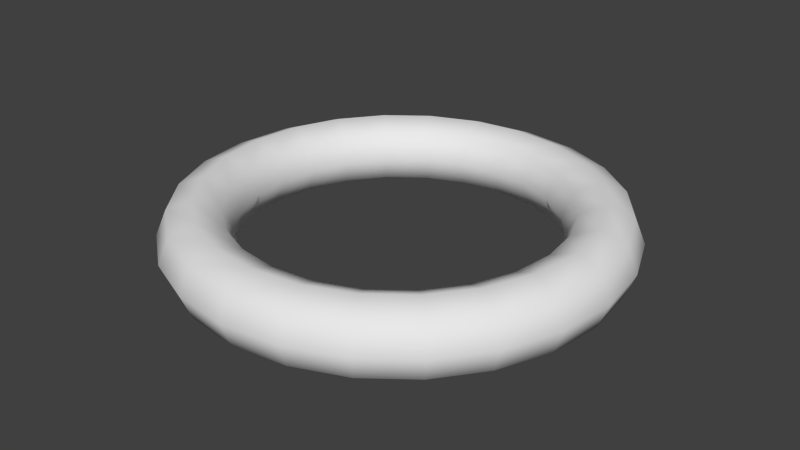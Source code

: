 # Source: rang.blend  (saved by Blender 2.70.0; exported with 4.5.12 LTS)
import bpy
from mathutils import Matrix  # noqa: F401  (used for matrix-valued properties, if any)

bpy.ops.wm.read_factory_settings(use_empty=True)
scene = bpy.context.scene
scene.name = 'Scene'

# ---- collections
col_collection_1 = bpy.data.collections.new('Collection 1'); scene.collection.children.link(col_collection_1)

# ---- world
world_world = bpy.data.worlds.new('World'); scene.world = world_world
world_world.color = (0.05088, 0.05088, 0.05088)
world_world.use_sun_shadow = False
world_world.sun_shadow_jitter_overblur = 0.0
world_world.cycles.sampling_method = 'MANUAL'
world_world.cycles.sample_map_resolution = 256

# ---- meshes
me_torus = bpy.data.meshes.new('Torus')
me_torus.from_pydata([(1.19, 0.0, 0.0), (1.134, 0.0, 0.1344), (1.0, 0.0, 0.19), (0.8656, 0.0, 0.1344), (0.81, 0.0, 2.327e-17), (0.8656, 0.0, -0.1344), (1.0, 0.0, -0.19), (1.134, 0.0, -0.1344), (1.149, 0.308, 0.0), (1.096, 0.2936, 0.1344), (0.9659, 0.2588, 0.19), (0.8362, 0.224, 0.1344), (0.7824, 0.2096, 2.327e-17), (0.8362, 0.224, -0.1344), (0.9659, 0.2588, -0.19), (1.096, 0.2936, -0.1344), (1.031, 0.595, 0.0), (0.9824, 0.5672, 0.1344), (0.866, 0.5, 0.19), (0.7497, 0.4328, 0.1344), (0.7015, 0.405, 2.327e-17), (0.7497, 0.4328, -0.1344), (0.866, 0.5, -0.19), (0.9824, 0.5672, -0.1344), (0.8415, 0.8415, 0.0), (0.8021, 0.8021, 0.1344), (0.7071, 0.7071, 0.19), (0.6121, 0.6121, 0.1344), (0.5728, 0.5728, 2.327e-17), (0.6121, 0.6121, -0.1344), (0.7071, 0.7071, -0.19), (0.8021, 0.8021, -0.1344), (0.595, 1.031, 0.0), (0.5672, 0.9824, 0.1344), (0.5, 0.866, 0.19), (0.4328, 0.7497, 0.1344), (0.405, 0.7015, 2.327e-17), (0.4328, 0.7497, -0.1344), (0.5, 0.866, -0.19), (0.5672, 0.9824, -0.1344), (0.308, 1.149, 0.0), (0.2936, 1.096, 0.1344), (0.2588, 0.9659, 0.19), (0.224, 0.8362, 0.1344), (0.2096, 0.7824, 2.327e-17), (0.224, 0.8362, -0.1344), (0.2588, 0.9659, -0.19), (0.2936, 1.096, -0.1344), (1.788e-07, 1.19, 0.0), (5.96e-08, 1.134, 0.1344), (8.941e-08, 1.0, 0.19), (8.941e-08, 0.8656, 0.1344), (8.941e-08, 0.81, 2.327e-17), (8.941e-08, 0.8656, -0.1344), (8.941e-08, 1.0, -0.19), (5.96e-08, 1.134, -0.1344), (-0.308, 1.149, 0.0), (-0.2936, 1.096, 0.1344), (-0.2588, 0.9659, 0.19), (-0.224, 0.8362, 0.1344), (-0.2096, 0.7824, 2.327e-17), (-0.224, 0.8362, -0.1344), (-0.2588, 0.9659, -0.19), (-0.2936, 1.096, -0.1344), (-0.595, 1.031, 0.0), (-0.5672, 0.9824, 0.1344), (-0.5, 0.866, 0.19), (-0.4328, 0.7497, 0.1344), (-0.405, 0.7015, 2.327e-17), (-0.4328, 0.7497, -0.1344), (-0.5, 0.866, -0.19), (-0.5672, 0.9824, -0.1344), (-0.8415, 0.8415, 0.0), (-0.8021, 0.8021, 0.1344), (-0.7071, 0.7071, 0.19), (-0.6121, 0.6121, 0.1344), (-0.5728, 0.5728, 2.327e-17), (-0.6121, 0.6121, -0.1344), (-0.7071, 0.7071, -0.19), (-0.8021, 0.8021, -0.1344), (-1.031, 0.595, 0.0), (-0.9824, 0.5672, 0.1344), (-0.866, 0.5, 0.19), (-0.7497, 0.4328, 0.1344), (-0.7015, 0.405, 2.327e-17), (-0.7497, 0.4328, -0.1344), (-0.866, 0.5, -0.19), (-0.9824, 0.5672, -0.1344), (-1.149, 0.308, 0.0), (-1.096, 0.2936, 0.1344), (-0.9659, 0.2588, 0.19), (-0.8362, 0.224, 0.1344), (-0.7824, 0.2096, 2.327e-17), (-0.8362, 0.224, -0.1344), (-0.9659, 0.2588, -0.19), (-1.096, 0.2936, -0.1344), (-1.19, 1.04e-07, 0.0), (-1.134, 9.917e-08, 0.1344), (-1.0, 8.742e-08, 0.19), (-0.8656, 7.568e-08, 0.1344), (-0.81, 7.081e-08, 2.327e-17), (-0.8656, 7.568e-08, -0.1344), (-1.0, 8.742e-08, -0.19), (-1.134, 9.917e-08, -0.1344), (-1.149, -0.308, 0.0), (-1.096, -0.2936, 0.1344), (-0.9659, -0.2588, 0.19), (-0.8362, -0.224, 0.1344), (-0.7824, -0.2096, 2.327e-17), (-0.8362, -0.224, -0.1344), (-0.9659, -0.2588, -0.19), (-1.096, -0.2936, -0.1344), (-1.031, -0.595, 0.0), (-0.9824, -0.5672, 0.1344), (-0.866, -0.5, 0.19), (-0.7497, -0.4328, 0.1344), (-0.7015, -0.405, 2.327e-17), (-0.7497, -0.4328, -0.1344), (-0.866, -0.5, -0.19), (-0.9824, -0.5672, -0.1344), (-0.8415, -0.8415, 0.0), (-0.8021, -0.8021, 0.1344), (-0.7071, -0.7071, 0.19), (-0.6121, -0.6121, 0.1344), (-0.5728, -0.5728, 2.327e-17), (-0.6121, -0.6121, -0.1344), (-0.7071, -0.7071, -0.19), (-0.8021, -0.8021, -0.1344), (-0.595, -1.031, 0.0), (-0.5672, -0.9824, 0.1344), (-0.5, -0.866, 0.19), (-0.4328, -0.7497, 0.1344), (-0.405, -0.7015, 2.327e-17), (-0.4328, -0.7497, -0.1344), (-0.5, -0.866, -0.19), (-0.5672, -0.9824, -0.1344), (-0.308, -1.149, 0.0), (-0.2936, -1.096, 0.1344), (-0.2588, -0.9659, 0.19), (-0.224, -0.8362, 0.1344), (-0.2096, -0.7824, 2.327e-17), (-0.224, -0.8362, -0.1344), (-0.2588, -0.9659, -0.19), (-0.2936, -1.096, -0.1344), (1.788e-07, -1.19, 0.0), (5.96e-08, -1.134, 0.1344), (8.941e-08, -1.0, 0.19), (8.941e-08, -0.8656, 0.1344), (8.941e-08, -0.81, 2.327e-17), (8.941e-08, -0.8656, -0.1344), (8.941e-08, -1.0, -0.19), (5.96e-08, -1.134, -0.1344), (0.308, -1.149, 0.0), (0.2936, -1.096, 0.1344), (0.2588, -0.9659, 0.19), (0.224, -0.8362, 0.1344), (0.2096, -0.7824, 2.327e-17), (0.224, -0.8362, -0.1344), (0.2588, -0.9659, -0.19), (0.2936, -1.096, -0.1344), (0.595, -1.031, 0.0), (0.5672, -0.9824, 0.1344), (0.5, -0.866, 0.19), (0.4328, -0.7497, 0.1344), (0.405, -0.7015, 2.327e-17), (0.4328, -0.7497, -0.1344), (0.5, -0.866, -0.19), (0.5672, -0.9824, -0.1344), (0.8415, -0.8415, 0.0), (0.8021, -0.8021, 0.1344), (0.7071, -0.7071, 0.19), (0.6121, -0.6121, 0.1344), (0.5728, -0.5728, 2.327e-17), (0.6121, -0.6121, -0.1344), (0.7071, -0.7071, -0.19), (0.8021, -0.8021, -0.1344), (1.031, -0.595, 0.0), (0.9824, -0.5672, 0.1344), (0.866, -0.5, 0.19), (0.7497, -0.4328, 0.1344), (0.7015, -0.405, 2.327e-17), (0.7497, -0.4328, -0.1344), (0.866, -0.5, -0.19), (0.9824, -0.5672, -0.1344), (1.149, -0.308, 0.0), (1.096, -0.2936, 0.1344), (0.9659, -0.2588, 0.19), (0.8362, -0.224, 0.1344), (0.7824, -0.2096, 2.327e-17), (0.8362, -0.224, -0.1344), (0.9659, -0.2588, -0.19), (1.096, -0.2936, -0.1344)], [], [(0, 8, 9, 1), (1, 9, 10, 2), (2, 10, 11, 3), (3, 11, 12, 4), (4, 12, 13, 5), (5, 13, 14, 6), (6, 14, 15, 7), (0, 7, 15, 8), (8, 16, 17, 9), (9, 17, 18, 10), (10, 18, 19, 11), (11, 19, 20, 12), (12, 20, 21, 13), (13, 21, 22, 14), (14, 22, 23, 15), (15, 23, 16, 8), (16, 24, 25, 17), (17, 25, 26, 18), (18, 26, 27, 19), (19, 27, 28, 20), (20, 28, 29, 21), (21, 29, 30, 22), (22, 30, 31, 23), (23, 31, 24, 16), (24, 32, 33, 25), (25, 33, 34, 26), (26, 34, 35, 27), (27, 35, 36, 28), (28, 36, 37, 29), (29, 37, 38, 30), (30, 38, 39, 31), (31, 39, 32, 24), (32, 40, 41, 33), (33, 41, 42, 34), (34, 42, 43, 35), (35, 43, 44, 36), (36, 44, 45, 37), (37, 45, 46, 38), (38, 46, 47, 39), (39, 47, 40, 32), (40, 48, 49, 41), (41, 49, 50, 42), (42, 50, 51, 43), (43, 51, 52, 44), (44, 52, 53, 45), (45, 53, 54, 46), (46, 54, 55, 47), (47, 55, 48, 40), (48, 56, 57, 49), (49, 57, 58, 50), (50, 58, 59, 51), (51, 59, 60, 52), (52, 60, 61, 53), (53, 61, 62, 54), (54, 62, 63, 55), (55, 63, 56, 48), (56, 64, 65, 57), (57, 65, 66, 58), (58, 66, 67, 59), (59, 67, 68, 60), (60, 68, 69, 61), (61, 69, 70, 62), (62, 70, 71, 63), (63, 71, 64, 56), (64, 72, 73, 65), (65, 73, 74, 66), (66, 74, 75, 67), (67, 75, 76, 68), (68, 76, 77, 69), (69, 77, 78, 70), (70, 78, 79, 71), (71, 79, 72, 64), (72, 80, 81, 73), (73, 81, 82, 74), (74, 82, 83, 75), (75, 83, 84, 76), (76, 84, 85, 77), (77, 85, 86, 78), (78, 86, 87, 79), (79, 87, 80, 72), (80, 88, 89, 81), (81, 89, 90, 82), (82, 90, 91, 83), (83, 91, 92, 84), (84, 92, 93, 85), (85, 93, 94, 86), (86, 94, 95, 87), (87, 95, 88, 80), (88, 96, 97, 89), (89, 97, 98, 90), (90, 98, 99, 91), (91, 99, 100, 92), (92, 100, 101, 93), (93, 101, 102, 94), (94, 102, 103, 95), (95, 103, 96, 88), (96, 104, 105, 97), (97, 105, 106, 98), (98, 106, 107, 99), (99, 107, 108, 100), (100, 108, 109, 101), (101, 109, 110, 102), (102, 110, 111, 103), (103, 111, 104, 96), (104, 112, 113, 105), (105, 113, 114, 106), (106, 114, 115, 107), (107, 115, 116, 108), (108, 116, 117, 109), (109, 117, 118, 110), (110, 118, 119, 111), (111, 119, 112, 104), (112, 120, 121, 113), (113, 121, 122, 114), (114, 122, 123, 115), (115, 123, 124, 116), (116, 124, 125, 117), (117, 125, 126, 118), (118, 126, 127, 119), (119, 127, 120, 112), (120, 128, 129, 121), (121, 129, 130, 122), (122, 130, 131, 123), (123, 131, 132, 124), (124, 132, 133, 125), (125, 133, 134, 126), (126, 134, 135, 127), (127, 135, 128, 120), (128, 136, 137, 129), (129, 137, 138, 130), (130, 138, 139, 131), (131, 139, 140, 132), (132, 140, 141, 133), (133, 141, 142, 134), (134, 142, 143, 135), (135, 143, 136, 128), (136, 144, 145, 137), (137, 145, 146, 138), (138, 146, 147, 139), (139, 147, 148, 140), (140, 148, 149, 141), (141, 149, 150, 142), (142, 150, 151, 143), (143, 151, 144, 136), (144, 152, 153, 145), (145, 153, 154, 146), (146, 154, 155, 147), (147, 155, 156, 148), (148, 156, 157, 149), (149, 157, 158, 150), (150, 158, 159, 151), (151, 159, 152, 144), (152, 160, 161, 153), (153, 161, 162, 154), (154, 162, 163, 155), (155, 163, 164, 156), (156, 164, 165, 157), (157, 165, 166, 158), (158, 166, 167, 159), (159, 167, 160, 152), (160, 168, 169, 161), (161, 169, 170, 162), (162, 170, 171, 163), (163, 171, 172, 164), (164, 172, 173, 165), (165, 173, 174, 166), (166, 174, 175, 167), (167, 175, 168, 160), (168, 176, 177, 169), (169, 177, 178, 170), (170, 178, 179, 171), (171, 179, 180, 172), (172, 180, 181, 173), (173, 181, 182, 174), (174, 182, 183, 175), (175, 183, 176, 168), (176, 184, 185, 177), (177, 185, 186, 178), (178, 186, 187, 179), (179, 187, 188, 180), (180, 188, 189, 181), (181, 189, 190, 182), (182, 190, 191, 183), (183, 191, 184, 176), (184, 0, 1, 185), (185, 1, 2, 186), (186, 2, 3, 187), (187, 3, 4, 188), (188, 4, 5, 189), (189, 5, 6, 190), (190, 6, 7, 191), (191, 7, 0, 184)])
me_torus.polygons.foreach_set('use_smooth', [True] * 192)
_uv = me_torus.uv_layers.new(name='UVMap')
_uv.uv.foreach_set('vector', [0.5468, 0.2028, 0.5891, 0.2492, 0.5833, 0.325, 0.5428, 0.2807, 0.5428, 0.2807, 0.5833, 0.325, 0.58, 0.3701, 0.5405, 0.3269, 0.5405, 0.3269, 0.58, 0.3701, 0.5816, 0.3483, 0.5416, 0.3046, 0.5416, 0.3046, 0.5816, 0.3483, 0.5891, 0.2492, 0.5468, 0.2028, 0.5468, 0.2028, 0.5891, 0.2492, 0.5975, 0.1506, 0.5528, 0.1013, 0.5528, 0.1013, 0.5975, 0.1506, 0.5995, 0.1291, 0.5542, 0.07915, 0.5542, 0.07915, 0.5995, 0.1291, 0.5954, 0.1737, 0.5513, 0.1251, 0.5468, 0.2028, 0.5513, 0.1251, 0.5954, 0.1737, 0.5891, 0.2492, 0.5891, 0.2492, 0.6291, 0.3106, 0.622, 0.3844, 0.5833, 0.325, 0.5833, 0.325, 0.622, 0.3844, 0.618, 0.4282, 0.58, 0.3701, 0.58, 0.3701, 0.618, 0.4282, 0.6199, 0.407, 0.5816, 0.3483, 0.5816, 0.3483, 0.6199, 0.407, 0.6291, 0.3106, 0.5891, 0.2492, 0.5891, 0.2492, 0.6291, 0.3106, 0.6389, 0.2148, 0.5975, 0.1506, 0.5975, 0.1506, 0.6389, 0.2148, 0.6412, 0.1939, 0.5995, 0.1291, 0.5995, 0.1291, 0.6412, 0.1939, 0.6365, 0.2372, 0.5954, 0.1737, 0.5954, 0.1737, 0.6365, 0.2372, 0.6291, 0.3106, 0.5891, 0.2492, 0.6291, 0.3106, 0.667, 0.3823, 0.6592, 0.4544, 0.622, 0.3844, 0.622, 0.3844, 0.6592, 0.4544, 0.6547, 0.4972, 0.618, 0.4282, 0.618, 0.4282, 0.6547, 0.4972, 0.6569, 0.4765, 0.6199, 0.407, 0.6199, 0.407, 0.6569, 0.4765, 0.667, 0.3823, 0.6291, 0.3106, 0.6291, 0.3106, 0.667, 0.3823, 0.6776, 0.2885, 0.6389, 0.2148, 0.6389, 0.2148, 0.6776, 0.2885, 0.68, 0.268, 0.6412, 0.1939, 0.6412, 0.1939, 0.68, 0.268, 0.6751, 0.3104, 0.6365, 0.2372, 0.6365, 0.2372, 0.6751, 0.3104, 0.667, 0.3823, 0.6291, 0.3106, 0.667, 0.3823, 0.7038, 0.4596, 0.6956, 0.5309, 0.6592, 0.4544, 0.6592, 0.4544, 0.6956, 0.5309, 0.6908, 0.5731, 0.6547, 0.4972, 0.6547, 0.4972, 0.6908, 0.5731, 0.6931, 0.5527, 0.6569, 0.4765, 0.6569, 0.4765, 0.6931, 0.5527, 0.7038, 0.4596, 0.667, 0.3823, 0.667, 0.3823, 0.7038, 0.4596, 0.7146, 0.3666, 0.6776, 0.2885, 0.6776, 0.2885, 0.7146, 0.3666, 0.717, 0.3462, 0.68, 0.268, 0.68, 0.268, 0.717, 0.3462, 0.712, 0.3884, 0.6751, 0.3104, 0.6751, 0.3104, 0.712, 0.3884, 0.7038, 0.4596, 0.667, 0.3823, 0.7038, 0.4596, 0.7403, 0.5382, 0.7321, 0.6096, 0.6956, 0.5309, 0.6956, 0.5309, 0.7321, 0.6096, 0.7271, 0.6517, 0.6908, 0.5731, 0.6908, 0.5731, 0.7271, 0.6517, 0.7295, 0.6314, 0.6931, 0.5527, 0.6931, 0.5527, 0.7295, 0.6314, 0.7403, 0.5382, 0.7038, 0.4596, 0.7038, 0.4596, 0.7403, 0.5382, 0.7508, 0.4447, 0.7146, 0.3666, 0.7146, 0.3666, 0.7508, 0.4447, 0.7531, 0.4242, 0.717, 0.3462, 0.717, 0.3462, 0.7531, 0.4242, 0.7483, 0.4666, 0.712, 0.3884, 0.712, 0.3884, 0.7483, 0.4666, 0.7403, 0.5382, 0.7038, 0.4596, 0.7403, 0.5382, 0.7774, 0.6136, 0.7696, 0.6861, 0.7321, 0.6096, 0.7321, 0.6096, 0.7696, 0.6861, 0.7647, 0.7288, 0.7271, 0.6517, 0.7271, 0.6517, 0.7647, 0.7288, 0.7671, 0.7081, 0.7295, 0.6314, 0.7295, 0.6314, 0.7671, 0.7081, 0.7774, 0.6136, 0.7403, 0.5382, 0.7403, 0.5382, 0.7774, 0.6136, 0.7872, 0.5185, 0.7508, 0.4447, 0.7508, 0.4447, 0.7872, 0.5185, 0.7893, 0.4976, 0.7531, 0.4242, 0.7531, 0.4242, 0.7893, 0.4976, 0.785, 0.5408, 0.7483, 0.4666, 0.7483, 0.4666, 0.785, 0.5408, 0.7774, 0.6136, 0.7403, 0.5382, 0.7774, 0.6136, 0.8162, 0.6814, 0.8092, 0.7557, 0.7696, 0.6861, 0.7696, 0.6861, 0.8092, 0.7557, 0.8047, 0.7995, 0.7647, 0.7288, 0.7647, 0.7288, 0.8047, 0.7995, 0.8069, 0.7783, 0.7671, 0.7081, 0.7671, 0.7081, 0.8069, 0.7783, 0.8162, 0.6814, 0.7774, 0.6136, 0.7774, 0.6136, 0.8162, 0.6814, 0.8247, 0.5839, 0.7872, 0.5185, 0.7872, 0.5185, 0.8247, 0.5839, 0.8265, 0.5624, 0.7893, 0.4976, 0.7893, 0.4976, 0.8265, 0.5624, 0.8228, 0.6068, 0.785, 0.5408, 0.785, 0.5408, 0.8228, 0.6068, 0.8162, 0.6814, 0.7774, 0.6136, 0.8162, 0.6814, 0.8571, 0.7369, 0.8515, 0.8134, 0.8092, 0.7557, 0.8092, 0.7557, 0.8515, 0.8134, 0.8479, 0.8586, 0.8047, 0.7995, 0.8047, 0.7995, 0.8479, 0.8586, 0.8497, 0.8368, 0.8069, 0.7783, 0.8069, 0.7783, 0.8497, 0.8368, 0.8571, 0.7369, 0.8162, 0.6814, 0.8162, 0.6814, 0.8571, 0.7369, 0.8638, 0.6366, 0.8247, 0.5839, 0.8247, 0.5839, 0.8638, 0.6366, 0.8651, 0.6146, 0.8265, 0.5624, 0.8265, 0.5624, 0.8651, 0.6146, 0.8623, 0.6602, 0.8228, 0.6068, 0.8228, 0.6068, 0.8623, 0.6602, 0.8571, 0.7369, 0.8162, 0.6814, 0.8571, 0.7369, 0.9004, 0.7755, 0.8969, 0.854, 0.8515, 0.8134, 0.8515, 0.8134, 0.8969, 0.854, 0.8946, 0.9004, 0.8479, 0.8586, 0.8479, 0.8586, 0.8946, 0.9004, 0.8958, 0.878, 0.8497, 0.8368, 0.8497, 0.8368, 0.8958, 0.878, 0.9004, 0.7755, 0.8571, 0.7369, 0.8571, 0.7369, 0.9004, 0.7755, 0.9044, 0.6728, 0.8638, 0.6366, 0.8638, 0.6366, 0.9044, 0.6728, 0.9053, 0.6502, 0.8651, 0.6146, 0.8651, 0.6146, 0.9053, 0.6502, 0.9035, 0.6969, 0.8623, 0.6602, 0.8623, 0.6602, 0.9035, 0.6969, 0.9004, 0.7755, 0.8571, 0.7369, 0.9004, 0.7755, 0.9453, 0.7933, 0.9445, 0.8728, 0.8969, 0.854, 0.8969, 0.854, 0.9445, 0.8728, 0.944, 0.92, 0.8946, 0.9004, 0.8946, 0.9004, 0.944, 0.92, 0.9442, 0.8972, 0.8958, 0.878, 0.8958, 0.878, 0.9442, 0.8972, 0.9453, 0.7933, 0.9004, 0.7755, 0.9004, 0.7755, 0.9453, 0.7933, 0.9463, 0.6893, 0.9044, 0.6728, 0.9044, 0.6728, 0.9463, 0.6893, 0.9464, 0.6665, 0.9053, 0.6502, 0.9053, 0.6502, 0.9464, 0.6665, 0.946, 0.7137, 0.9035, 0.6969, 0.9035, 0.6969, 0.946, 0.7137, 0.9453, 0.7933, 0.9004, 0.7755, 0.9453, 0.7933, 0.9907, 0.7883, 0.9927, 0.8676, 0.9445, 0.8728, 0.9445, 0.8728, 0.9927, 0.8676, 0.994, 0.9145, 0.944, 0.92, 0.944, 0.92, 0.994, 0.9145, 0.9934, 0.8918, 0.9442, 0.8972, 0.9442, 0.8972, 0.9934, 0.8918, 0.9907, 0.7883, 0.9453, 0.7933, 0.9453, 0.7933, 0.9907, 0.7883, 0.9884, 0.6847, 0.9463, 0.6893, 0.9463, 0.6893, 0.9884, 0.6847, 0.9879, 0.662, 0.9464, 0.6665, 0.9464, 0.6665, 0.9879, 0.662, 0.9889, 0.709, 0.946, 0.7137, 0.946, 0.7137, 0.9889, 0.709, 0.9907, 0.7883, 0.9453, 0.7933, 0.0143, 0.7883, 0.05863, 0.7612, 0.0631, 0.8389, 0.01631, 0.8676, 0.01631, 0.8676, 0.0631, 0.8389, 0.06605, 0.8849, 0.01764, 0.9145, 0.01764, 0.9145, 0.06605, 0.8849, 0.06459, 0.8627, 0.01698, 0.8918, 0.01698, 0.8918, 0.06459, 0.8627, 0.05863, 0.7612, 0.0143, 0.7883, 0.0143, 0.7883, 0.05863, 0.7612, 0.05341, 0.6594, 0.01199, 0.6847, 0.01199, 0.6847, 0.05341, 0.6594, 0.05233, 0.6371, 0.01152, 0.662, 0.01152, 0.662, 0.05233, 0.6371, 0.05459, 0.6833, 0.01251, 0.709, 0.01251, 0.709, 0.05459, 0.6833, 0.05863, 0.7612, 0.0143, 0.7883, 0.05863, 0.7612, 0.1009, 0.7148, 0.1072, 0.7903, 0.0631, 0.8389, 0.0631, 0.8389, 0.1072, 0.7903, 0.1113, 0.8349, 0.06605, 0.8849, 0.06605, 0.8849, 0.1113, 0.8349, 0.1093, 0.8134, 0.06459, 0.8627, 0.06459, 0.8627, 0.1093, 0.8134, 0.1009, 0.7148, 0.05863, 0.7612, 0.05863, 0.7612, 0.1009, 0.7148, 0.0934, 0.6157, 0.05341, 0.6594, 0.05341, 0.6594, 0.0934, 0.6157, 0.09182, 0.5939, 0.05233, 0.6371, 0.05233, 0.6371, 0.09182, 0.5939, 0.09511, 0.639, 0.05459, 0.6833, 0.05459, 0.6833, 0.09511, 0.639, 0.1009, 0.7148, 0.05863, 0.7612, 0.1009, 0.7148, 0.1409, 0.6534, 0.1483, 0.7268, 0.1072, 0.7903, 0.1072, 0.7903, 0.1483, 0.7268, 0.153, 0.7701, 0.1113, 0.8349, 0.1113, 0.8349, 0.153, 0.7701, 0.1507, 0.7492, 0.1093, 0.8134, 0.1093, 0.8134, 0.1507, 0.7492, 0.1409, 0.6534, 0.1009, 0.7148, 0.1009, 0.7148, 0.1409, 0.6534, 0.1317, 0.557, 0.0934, 0.6157, 0.0934, 0.6157, 0.1317, 0.557, 0.1298, 0.5358, 0.09182, 0.5939, 0.09182, 0.5939, 0.1298, 0.5358, 0.1338, 0.5796, 0.09511, 0.639, 0.09511, 0.639, 0.1338, 0.5796, 0.1409, 0.6534, 0.1009, 0.7148, 0.1409, 0.6534, 0.1788, 0.5817, 0.1869, 0.6536, 0.1483, 0.7268, 0.1483, 0.7268, 0.1869, 0.6536, 0.1919, 0.696, 0.153, 0.7701, 0.153, 0.7701, 0.1919, 0.696, 0.1894, 0.6755, 0.1507, 0.7492, 0.1507, 0.7492, 0.1894, 0.6755, 0.1788, 0.5817, 0.1409, 0.6534, 0.1409, 0.6534, 0.1788, 0.5817, 0.1687, 0.4875, 0.1317, 0.557, 0.1317, 0.557, 0.1687, 0.4875, 0.1665, 0.4668, 0.1298, 0.5358, 0.1298, 0.5358, 0.1665, 0.4668, 0.1711, 0.5096, 0.1338, 0.5796, 0.1338, 0.5796, 0.1711, 0.5096, 0.1788, 0.5817, 0.1409, 0.6534, 0.1788, 0.5817, 0.2156, 0.5044, 0.2238, 0.5756, 0.1869, 0.6536, 0.1869, 0.6536, 0.2238, 0.5756, 0.2288, 0.6178, 0.1919, 0.696, 0.1919, 0.696, 0.2288, 0.6178, 0.2264, 0.5974, 0.1894, 0.6755, 0.1894, 0.6755, 0.2264, 0.5974, 0.2156, 0.5044, 0.1788, 0.5817, 0.1788, 0.5817, 0.2156, 0.5044, 0.2049, 0.4113, 0.1687, 0.4875, 0.1687, 0.4875, 0.2049, 0.4113, 0.2026, 0.3909, 0.1665, 0.4668, 0.1665, 0.4668, 0.2026, 0.3909, 0.2074, 0.4331, 0.1711, 0.5096, 0.1711, 0.5096, 0.2074, 0.4331, 0.2156, 0.5044, 0.1788, 0.5817, 0.2156, 0.5044, 0.2521, 0.4258, 0.2601, 0.4974, 0.2238, 0.5756, 0.2238, 0.5756, 0.2601, 0.4974, 0.2649, 0.5398, 0.2288, 0.6178, 0.2288, 0.6178, 0.2649, 0.5398, 0.2626, 0.5193, 0.2264, 0.5974, 0.2264, 0.5974, 0.2626, 0.5193, 0.2521, 0.4258, 0.2156, 0.5044, 0.2156, 0.5044, 0.2521, 0.4258, 0.2413, 0.3326, 0.2049, 0.4113, 0.2049, 0.4113, 0.2413, 0.3326, 0.2389, 0.3123, 0.2026, 0.3909, 0.2026, 0.3909, 0.2389, 0.3123, 0.2439, 0.3544, 0.2074, 0.4331, 0.2074, 0.4331, 0.2439, 0.3544, 0.2521, 0.4258, 0.2156, 0.5044, 0.2521, 0.4258, 0.2893, 0.3504, 0.2968, 0.4232, 0.2601, 0.4974, 0.2601, 0.4974, 0.2968, 0.4232, 0.3011, 0.4664, 0.2649, 0.5398, 0.2649, 0.5398, 0.3011, 0.4664, 0.299, 0.4455, 0.2626, 0.5193, 0.2626, 0.5193, 0.299, 0.4455, 0.2893, 0.3504, 0.2521, 0.4258, 0.2521, 0.4258, 0.2893, 0.3504, 0.2789, 0.2559, 0.2413, 0.3326, 0.2413, 0.3326, 0.2789, 0.2559, 0.2765, 0.2352, 0.2389, 0.3123, 0.2389, 0.3123, 0.2765, 0.2352, 0.2814, 0.2779, 0.2439, 0.3544, 0.2439, 0.3544, 0.2814, 0.2779, 0.2893, 0.3504, 0.2521, 0.4258, 0.2893, 0.3504, 0.328, 0.2826, 0.3346, 0.3572, 0.2968, 0.4232, 0.2968, 0.4232, 0.3346, 0.3572, 0.3383, 0.4016, 0.3011, 0.4664, 0.3011, 0.4664, 0.3383, 0.4016, 0.3365, 0.3801, 0.299, 0.4455, 0.299, 0.4455, 0.3365, 0.3801, 0.328, 0.2826, 0.2893, 0.3504, 0.2893, 0.3504, 0.328, 0.2826, 0.3187, 0.1857, 0.2789, 0.2559, 0.2789, 0.2559, 0.3187, 0.1857, 0.3165, 0.1645, 0.2765, 0.2352, 0.2765, 0.2352, 0.3165, 0.1645, 0.321, 0.2083, 0.2814, 0.2779, 0.2814, 0.2779, 0.321, 0.2083, 0.328, 0.2826, 0.2893, 0.3504, 0.328, 0.2826, 0.369, 0.2271, 0.3741, 0.3038, 0.3346, 0.3572, 0.3346, 0.3572, 0.3741, 0.3038, 0.3769, 0.3494, 0.3383, 0.4016, 0.3383, 0.4016, 0.3769, 0.3494, 0.3756, 0.3274, 0.3365, 0.3801, 0.3365, 0.3801, 0.3756, 0.3274, 0.369, 0.2271, 0.328, 0.2826, 0.328, 0.2826, 0.369, 0.2271, 0.3615, 0.1272, 0.3187, 0.1857, 0.3187, 0.1857, 0.3615, 0.1272, 0.3597, 0.1054, 0.3165, 0.1645, 0.3165, 0.1645, 0.3597, 0.1054, 0.3634, 0.1506, 0.321, 0.2083, 0.321, 0.2083, 0.3634, 0.1506, 0.369, 0.2271, 0.328, 0.2826, 0.369, 0.2271, 0.4122, 0.1885, 0.4153, 0.2671, 0.3741, 0.3038, 0.3741, 0.3038, 0.4153, 0.2671, 0.4171, 0.3138, 0.3769, 0.3494, 0.3769, 0.3494, 0.4171, 0.3138, 0.4162, 0.2912, 0.3756, 0.3274, 0.3756, 0.3274, 0.4162, 0.2912, 0.4122, 0.1885, 0.369, 0.2271, 0.369, 0.2271, 0.4122, 0.1885, 0.4076, 0.08603, 0.3615, 0.1272, 0.3615, 0.1272, 0.4076, 0.08603, 0.4064, 0.06358, 0.3597, 0.1054, 0.3597, 0.1054, 0.4064, 0.06358, 0.4087, 0.11, 0.3634, 0.1506, 0.3634, 0.1506, 0.4087, 0.11, 0.4122, 0.1885, 0.369, 0.2271, 0.4122, 0.1885, 0.4571, 0.1707, 0.4579, 0.2503, 0.4153, 0.2671, 0.4153, 0.2671, 0.4579, 0.2503, 0.4583, 0.2975, 0.4171, 0.3138, 0.4171, 0.3138, 0.4583, 0.2975, 0.4581, 0.2747, 0.4162, 0.2912, 0.4162, 0.2912, 0.4581, 0.2747, 0.4571, 0.1707, 0.4122, 0.1885, 0.4122, 0.1885, 0.4571, 0.1707, 0.4561, 0.06683, 0.4076, 0.08603, 0.4076, 0.08603, 0.4561, 0.06683, 0.4558, 0.04403, 0.4064, 0.06358, 0.4064, 0.06358, 0.4558, 0.04403, 0.4563, 0.09118, 0.4087, 0.11, 0.4087, 0.11, 0.4563, 0.09118, 0.4571, 0.1707, 0.4122, 0.1885, 0.4571, 0.1707, 0.5025, 0.1757, 0.5007, 0.255, 0.4579, 0.2503, 0.4579, 0.2503, 0.5007, 0.255, 0.4997, 0.302, 0.4583, 0.2975, 0.4583, 0.2975, 0.4997, 0.302, 0.5002, 0.2793, 0.4581, 0.2747, 0.4581, 0.2747, 0.5002, 0.2793, 0.5025, 0.1757, 0.4571, 0.1707, 0.4571, 0.1707, 0.5025, 0.1757, 0.5052, 0.07218, 0.4561, 0.06683, 0.4561, 0.06683, 0.5052, 0.07218, 0.5058, 0.04948, 0.4558, 0.04403, 0.4558, 0.04403, 0.5058, 0.04948, 0.5045, 0.09643, 0.4563, 0.09118, 0.4563, 0.09118, 0.5045, 0.09643, 0.5025, 0.1757, 0.4571, 0.1707, 0.5025, 0.1757, 0.5468, 0.2028, 0.5428, 0.2807, 0.5007, 0.255, 0.5007, 0.255, 0.5428, 0.2807, 0.5405, 0.3269, 0.4997, 0.302, 0.4997, 0.302, 0.5405, 0.3269, 0.5416, 0.3046, 0.5002, 0.2793, 0.5002, 0.2793, 0.5416, 0.3046, 0.5468, 0.2028, 0.5025, 0.1757, 0.5025, 0.1757, 0.5468, 0.2028, 0.5528, 0.1013, 0.5052, 0.07218, 0.5052, 0.07218, 0.5528, 0.1013, 0.5542, 0.07915, 0.5058, 0.04948, 0.5058, 0.04948, 0.5542, 0.07915, 0.5513, 0.1251, 0.5045, 0.09643, 0.5045, 0.09643, 0.5513, 0.1251, 0.5468, 0.2028, 0.5025, 0.1757])
me_torus.use_remesh_preserve_volume = False
me_torus.use_remesh_preserve_attributes = False
me_torus.use_mirror_vertex_groups = False
me_torus.update()

# ---- objects
ob_rang = bpy.data.objects.new('rang', me_torus)

# ---- transforms, parenting, visibility, modifiers, constraints
ob_rang.location = (0.0, 0.0, 0.0)
ob_rang.lineart.crease_threshold = 0.0

# ---- collection membership
col_collection_1.objects.link(ob_rang)

# ---- scene / render settings (as saved in the file)
scene.frame_start = 1; scene.frame_end = 250; scene.frame_set(1)
scene.render.engine = 'BLENDER_EEVEE_NEXT'
scene.render.image_settings.color_mode = 'RGB'
scene.render.image_settings.compression = 90
scene.render.resolution_percentage = 50
scene.render.dither_intensity = 0.0
scene.cycles.use_denoising = False
scene.cycles.samples = 10
scene.cycles.sampling_pattern = 'TABULATED_SOBOL'
scene.cycles.light_sampling_threshold = 0.0
scene.cycles.use_adaptive_sampling = False
scene.cycles.use_light_tree = False
scene.cycles.blur_glossy = 0.0
scene.cycles.volume_bounces = 1
scene.cycles.pixel_filter_type = 'GAUSSIAN'
scene.cycles.sample_clamp_indirect = 0.0
scene.view_settings.view_transform = 'Standard'
bpy.context.view_layer.update()

# ---- added for rendering (the .blend has no active camera and no usable light): camera, sun
cam_auto = bpy.data.cameras.new('AutoCamera')
cam_auto.lens = 50.0
cam_auto.sensor_width = 36.0
cam_auto.clip_end = 1000.0
ob_auto_camera = bpy.data.objects.new('AutoCamera', cam_auto)
scene.collection.objects.link(ob_auto_camera)
ob_auto_camera.location = (3.13393, -3.76072, 2.50715)
ob_auto_camera.rotation_euler = (1.09748, -7.21219e-08, 0.694738)
scene.camera = ob_auto_camera
light_auto_sun = bpy.data.lights.new('AutoSun', 'SUN')
light_auto_sun.energy = 3.0
light_auto_sun.angle = 0.0523599
ob_auto_sun = bpy.data.objects.new('AutoSun', light_auto_sun)
scene.collection.objects.link(ob_auto_sun)
ob_auto_sun.rotation_euler = (0.872665, 0.174533, 0.523599)
bpy.context.view_layer.update()

